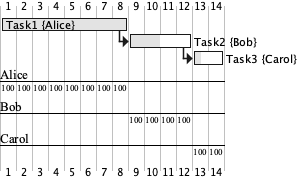

The diagram above was rendered by PlantUML. Its source (embedded in the PNG):
@startgantt
skinparam monochrome true
[Task1] on {Alice} requires 8 days
then [Task2] on {Bob} requires 4 days and is 50% complete
then [Task3] on {Carol} lasts 2 days and is 25% complete
@endgantt